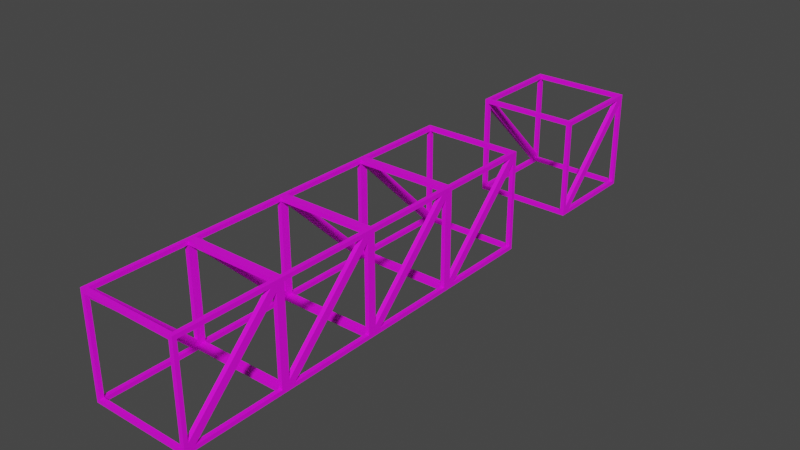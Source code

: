 # Source: Mesh_Truss_Parts.blend  (saved by Blender 4.0.36; exported with 4.5.12 LTS)
import bpy
from mathutils import Matrix  # noqa: F401  (used for matrix-valued properties, if any)

bpy.ops.wm.read_factory_settings(use_empty=True)
scene = bpy.context.scene
scene.name = 'Scene'

# ---- collections
col_collection = bpy.data.collections.new('Collection'); scene.collection.children.link(col_collection)

# ---- images (referenced by path relative to the original .blend; pixels are not part of the script)
import os
ASSET_DIR = os.environ.get("B2B_ASSET_DIR", "")  # directory of the original .blend (textures are referenced by path, not embedded)
HERE = os.path.dirname(os.path.abspath(__file__))  # packed textures are extracted next to this script under _unpacked/

def load_image(name, relpath, width, height, colorspace="sRGB"):
    """Load a texture the original file referenced (path relative to the .blend, or extracted next to this script)."""
    p = next((c for c in (os.path.join(HERE, relpath), os.path.join(ASSET_DIR, relpath)) if relpath and os.path.exists(c)), "")
    if p:
        img = bpy.data.images.load(p, check_existing=True)
        img.name = name
    else:  # same state as the original file: an image datablock whose file is absent (Cycles renders it pink)
        img = bpy.data.images.new(name, width, height)
        img.source = "FILE"
        img.filepath = "//" + (relpath or name)
    img.colorspace_settings.name = colorspace
    return img
img_mastermaterial1px_png = load_image('MasterMaterial1px.png', 'MasterMaterial1px.png', 1024, 1024, 'sRGB')

# ---- materials (node trees are filled in below, after node groups)
mat_mastermaterial = bpy.data.materials.new('MasterMaterial')
mat_mastermaterial.use_transparent_shadow = False

# ---- node groups
ng_auto_smooth = bpy.data.node_groups.new('Auto Smooth', 'GeometryNodeTree')
_s = ng_auto_smooth.interface.new_socket(name='Geometry', in_out='OUTPUT', socket_type='NodeSocketGeometry')
_s = ng_auto_smooth.interface.new_socket(name='Geometry', in_out='INPUT', socket_type='NodeSocketGeometry')
_s = ng_auto_smooth.interface.new_socket(name='Angle', in_out='INPUT', socket_type='NodeSocketFloat')
_s.subtype = 'ANGLE'
_s.min_value = 0.0
_s.max_value = 3.142
ng_auto_smooth.is_modifier = True
_N = ng_auto_smooth.nodes; _L = ng_auto_smooth.links
n0 = _N.new('NodeGroupOutput'); n0.name = 'Group Output'; n0.location = (480, -100)
n1 = _N.new('NodeGroupInput'); n1.name = 'Group Input'; n1.location = (-420, -300)
n2 = _N.new('NodeGroupInput'); n2.name = 'Group Input.001'; n2.location = (-60, -100)
n3 = _N.new('GeometryNodeSetShadeSmooth'); n3.name = 'Set Shade Smooth'; n3.location = (120, -100)
n3.domain = 'EDGE'
n4 = _N.new('GeometryNodeSetShadeSmooth'); n4.name = 'Set Shade Smooth.001'; n4.location = (300, -100)
n5 = _N.new('GeometryNodeInputMeshEdgeAngle'); n5.name = 'Edge Angle'; n5.location = (-420, -220)
n6 = _N.new('GeometryNodeInputEdgeSmooth'); n6.name = 'Is Edge Smooth'; n6.location = (-60, -160)
n7 = _N.new('GeometryNodeInputShadeSmooth'); n7.name = 'Is Face Smooth'; n7.location = (-240, -340)
n8 = _N.new('FunctionNodeBooleanMath'); n8.name = 'Boolean Math'; n8.location = (-60, -220)
n9 = _N.new('FunctionNodeCompare'); n9.name = 'Compare'; n9.location = (-240, -180)
n9.operation = 'LESS_EQUAL'
_L.new(n5.outputs[0], n9.inputs[0])
_L.new(n4.outputs[0], n0.inputs[0])
_L.new(n1.outputs[1], n9.inputs[1])
_L.new(n9.outputs[0], n8.inputs[0])
_L.new(n7.outputs[0], n8.inputs[1])
_L.new(n2.outputs[0], n3.inputs[0])
_L.new(n6.outputs[0], n3.inputs[1])
_L.new(n3.outputs[0], n4.inputs[0])
_L.new(n8.outputs[0], n3.inputs[2])
n0.is_active_output = True

# ---- material node trees
mat_mastermaterial.use_nodes = True; mat_mastermaterial.node_tree.nodes.clear()
_N = mat_mastermaterial.node_tree.nodes; _L = mat_mastermaterial.node_tree.links
n0 = _N.new('ShaderNodeBsdfPrincipled'); n0.name = 'Principled BSDF'; n0.location = (10, 300)
n0.distribution = 'GGX'
n0.subsurface_method = 'RANDOM_WALK_SKIN'
n0.inputs[3].default_value = 1.45
n0.inputs[27].default_value = (0.0, 0.0, 0.0, 1.0)
n0.inputs[28].default_value = 1.0
n1 = _N.new('ShaderNodeOutputMaterial'); n1.name = 'Material Output'; n1.location = (300, 300)
n2 = _N.new('ShaderNodeTexImage'); n2.name = 'Image Texture'; n2.location = (-280, 280)
n2.image = img_mastermaterial1px_png
_L.new(n0.outputs[0], n1.inputs[0])
_L.new(n2.outputs[0], n0.inputs[0])
n1.is_active_output = True

# ---- world
world_world = bpy.data.worlds.new('World'); scene.world = world_world
world_world.use_nodes = True; world_world.node_tree.nodes.clear()
_N = world_world.node_tree.nodes; _L = world_world.node_tree.links
n0 = _N.new('ShaderNodeOutputWorld'); n0.name = 'World Output'; n0.location = (300, 300)
n1 = _N.new('ShaderNodeBackground'); n1.name = 'Background'; n1.location = (10, 300)
n1.inputs[0].default_value = (0.05088, 0.05088, 0.05088, 1.0)
_L.new(n1.outputs[0], n0.inputs[0])
n0.is_active_output = True
world_world.color = (0.05088, 0.05088, 0.05088)
world_world.use_sun_shadow = False
world_world.sun_shadow_jitter_overblur = 0.0

# ---- meshes
me_cube_159 = bpy.data.meshes.new('Cube.159')
me_cube_159.from_pydata([(-0.25, 0.0, -0.25), (-0.25, 0.0, 0.25), (-0.25, 0.5, -0.25), (-0.25, 0.5, 0.25), (0.25, 0.5, -0.25), (0.25, 0.5, 0.25), (0.25, 0.0, 0.25), (0.25, 0.0, -0.25), (-0.25, 0.02, 0.2017), (-0.25, 0.4517, -0.23), (-0.25, 0.02, -0.23), (0.25, 0.48, 0.2017), (0.25, 0.04828, -0.23), (0.25, 0.48, -0.23), (-0.25, 0.04828, 0.23), (-0.25, 0.48, 0.23), (-0.25, 0.48, -0.2017), (0.25, 0.4517, 0.23), (0.25, 0.02, 0.23), (0.25, 0.02, -0.2017), (-0.23, 0.5, -0.23), (-0.23, 0.5, 0.23), (0.23, 0.5, 0.23), (0.23, 0.5, -0.23), (0.23, 0.0, -0.23), (0.23, 0.0, 0.23), (-0.23, 0.0, 0.23), (-0.23, 0.0, -0.23), (-0.23, 0.48, -0.25), (0.23, 0.48, -0.25), (0.23, 0.02, -0.25), (-0.23, 0.02, -0.25), (0.23, 0.48, 0.25), (-0.23, 0.48, 0.25), (-0.23, 0.02, 0.25), (0.23, 0.02, 0.25), (-0.2385, 0.01155, -0.2385), (-0.2385, 0.01155, 0.2385), (-0.2385, 0.4885, -0.2385), (-0.2385, 0.4885, 0.2385), (0.2385, 0.4885, -0.2385), (0.2385, 0.4885, 0.2385), (0.2385, 0.01155, 0.2385), (0.2385, 0.01155, -0.2385), (-0.23, 0.02, 0.2017), (-0.23, 0.4517, -0.23), (-0.23, 0.02, -0.23), (0.23, 0.48, 0.2017), (0.23, 0.04828, -0.23), (0.23, 0.48, -0.23), (-0.23, 0.04828, 0.23), (-0.23, 0.48, 0.23), (-0.23, 0.48, -0.2017), (0.23, 0.4517, 0.23), (0.23, 0.02, 0.23), (0.23, 0.02, -0.2017), (-0.23, 0.48, -0.23), (-0.23, 0.48, 0.23), (0.23, 0.48, 0.23), (0.23, 0.48, -0.23), (0.23, 0.02, -0.23), (0.23, 0.02, 0.23), (-0.23, 0.02, 0.23), (-0.23, 0.02, -0.23), (-0.23, 0.48, -0.23), (0.23, 0.48, -0.23), (0.23, 0.02, -0.23), (-0.23, 0.02, -0.23), (0.23, 0.48, 0.23), (-0.23, 0.48, 0.23), (-0.23, 0.02, 0.23), (0.23, 0.02, 0.23)], [], [(1, 2, 9, 8), (2, 0, 10, 9), (0, 1, 8, 10), (5, 7, 12, 11), (7, 4, 13, 12), (4, 5, 11, 13), (1, 3, 15, 14), (3, 2, 16, 15), (2, 1, 14, 16), (5, 6, 18, 17), (6, 7, 19, 18), (7, 5, 17, 19), (2, 3, 21, 20), (3, 5, 22, 21), (5, 4, 23, 22), (4, 2, 20, 23), (7, 6, 25, 24), (6, 1, 26, 25), (1, 0, 27, 26), (0, 7, 24, 27), (2, 4, 29, 28), (4, 7, 30, 29), (7, 0, 31, 30), (0, 2, 28, 31), (5, 3, 33, 32), (3, 1, 34, 33), (1, 6, 35, 34), (6, 5, 32, 35), (37, 44, 45, 38), (38, 45, 46, 36), (36, 46, 44, 37), (41, 47, 48, 43), (43, 48, 49, 40), (40, 49, 47, 41), (37, 50, 51, 39), (39, 51, 52, 38), (38, 52, 50, 37), (41, 53, 54, 42), (42, 54, 55, 43), (43, 55, 53, 41), (38, 56, 57, 39), (39, 57, 58, 41), (41, 58, 59, 40), (40, 59, 56, 38), (43, 60, 61, 42), (42, 61, 62, 37), (37, 62, 63, 36), (36, 63, 60, 43), (38, 64, 65, 40), (40, 65, 66, 43), (43, 66, 67, 36), (36, 67, 64, 38), (41, 68, 69, 39), (39, 69, 70, 37), (37, 70, 71, 42), (42, 71, 68, 41), (8, 9, 45, 44), (10, 8, 44, 46), (9, 10, 46, 45), (11, 12, 48, 47), (13, 11, 47, 49), (12, 13, 49, 48), (14, 15, 51, 50), (16, 14, 50, 52), (15, 16, 52, 51), (17, 18, 54, 53), (19, 17, 53, 55), (18, 19, 55, 54), (20, 21, 57, 56), (23, 20, 56, 59), (21, 22, 58, 57), (22, 23, 59, 58), (24, 25, 61, 60), (27, 24, 60, 63), (25, 26, 62, 61), (26, 27, 63, 62), (28, 29, 65, 64), (31, 28, 64, 67), (29, 30, 66, 65), (30, 31, 67, 66), (32, 33, 69, 68), (35, 32, 68, 71), (33, 34, 70, 69), (34, 35, 71, 70)])
me_cube_159.polygons.foreach_set('use_smooth', [True] * 84)
_uv = me_cube_159.uv_layers.new(name='UVMap')
_uv.uv.foreach_set('vector', [0.3622, 0.9489, 0.36, 0.9511, 0.3601, 0.9509, 0.362, 0.949, 0.36, 0.9511, 0.36, 0.9489, 0.3601, 0.949, 0.3601, 0.9509, 0.36, 0.9489, 0.3622, 0.9489, 0.362, 0.949, 0.3601, 0.949, 0.3622, 0.9533, 0.36, 0.9555, 0.3601, 0.9553, 0.362, 0.9534, 0.36, 0.9555, 0.36, 0.9533, 0.3601, 0.9534, 0.3601, 0.9553, 0.36, 0.9533, 0.3622, 0.9533, 0.362, 0.9534, 0.3601, 0.9534, 0.3622, 0.9489, 0.3622, 0.9511, 0.3621, 0.951, 0.3621, 0.9491, 0.3622, 0.9511, 0.36, 0.9511, 0.3602, 0.951, 0.3621, 0.951, 0.36, 0.9511, 0.3622, 0.9489, 0.3621, 0.9491, 0.3602, 0.951, 0.3622, 0.9533, 0.3622, 0.9555, 0.3621, 0.9554, 0.3621, 0.9535, 0.3622, 0.9555, 0.36, 0.9555, 0.3602, 0.9554, 0.3621, 0.9554, 0.36, 0.9555, 0.3622, 0.9533, 0.3621, 0.9535, 0.3602, 0.9554, 0.36, 0.9511, 0.3622, 0.9511, 0.3621, 0.9512, 0.3601, 0.9512, 0.3622, 0.9511, 0.3622, 0.9533, 0.3621, 0.9532, 0.3621, 0.9512, 0.3622, 0.9533, 0.36, 0.9533, 0.3601, 0.9532, 0.3621, 0.9532, 0.36, 0.9533, 0.36, 0.9511, 0.3601, 0.9512, 0.3601, 0.9532, 0.36, 0.9555, 0.3622, 0.9555, 0.3621, 0.9556, 0.3601, 0.9556, 0.3622, 0.9555, 0.3622, 0.9577, 0.3621, 0.9576, 0.3621, 0.9556, 0.3622, 0.9577, 0.36, 0.9577, 0.3601, 0.9576, 0.3621, 0.9576, 0.36, 0.9577, 0.36, 0.9555, 0.3601, 0.9556, 0.3601, 0.9576, 0.3578, 0.9533, 0.36, 0.9533, 0.3599, 0.9534, 0.3579, 0.9534, 0.36, 0.9533, 0.36, 0.9555, 0.3599, 0.9554, 0.3599, 0.9534, 0.36, 0.9555, 0.3578, 0.9555, 0.3579, 0.9554, 0.3599, 0.9554, 0.3578, 0.9555, 0.3578, 0.9533, 0.3579, 0.9534, 0.3579, 0.9554, 0.3622, 0.9533, 0.3644, 0.9533, 0.3643, 0.9534, 0.3623, 0.9534, 0.3644, 0.9533, 0.3644, 0.9555, 0.3643, 0.9554, 0.3643, 0.9534, 0.3644, 0.9555, 0.3622, 0.9555, 0.3623, 0.9554, 0.3643, 0.9554, 0.3622, 0.9555, 0.3622, 0.9533, 0.3623, 0.9534, 0.3623, 0.9554, 0.3622, 0.9489, 0.362, 0.949, 0.3601, 0.9509, 0.36, 0.9511, 0.36, 0.9511, 0.3601, 0.9509, 0.3601, 0.949, 0.36, 0.9489, 0.36, 0.9489, 0.3601, 0.949, 0.362, 0.949, 0.3622, 0.9489, 0.3622, 0.9533, 0.362, 0.9534, 0.3601, 0.9553, 0.36, 0.9555, 0.36, 0.9555, 0.3601, 0.9553, 0.3601, 0.9534, 0.36, 0.9533, 0.36, 0.9533, 0.3601, 0.9534, 0.362, 0.9534, 0.3622, 0.9533, 0.3622, 0.9489, 0.3621, 0.9491, 0.3621, 0.951, 0.3622, 0.9511, 0.3622, 0.9511, 0.3621, 0.951, 0.3602, 0.951, 0.36, 0.9511, 0.36, 0.9511, 0.3602, 0.951, 0.3621, 0.9491, 0.3622, 0.9489, 0.3622, 0.9533, 0.3621, 0.9535, 0.3621, 0.9554, 0.3622, 0.9555, 0.3622, 0.9555, 0.3621, 0.9554, 0.3602, 0.9554, 0.36, 0.9555, 0.36, 0.9555, 0.3602, 0.9554, 0.3621, 0.9535, 0.3622, 0.9533, 0.36, 0.9511, 0.3601, 0.9512, 0.3621, 0.9512, 0.3622, 0.9511, 0.3622, 0.9511, 0.3621, 0.9512, 0.3621, 0.9532, 0.3622, 0.9533, 0.3622, 0.9533, 0.3621, 0.9532, 0.3601, 0.9532, 0.36, 0.9533, 0.36, 0.9533, 0.3601, 0.9532, 0.3601, 0.9512, 0.36, 0.9511, 0.36, 0.9555, 0.3601, 0.9556, 0.3621, 0.9556, 0.3622, 0.9555, 0.3622, 0.9555, 0.3621, 0.9556, 0.3621, 0.9576, 0.3622, 0.9577, 0.3622, 0.9577, 0.3621, 0.9576, 0.3601, 0.9576, 0.36, 0.9577, 0.36, 0.9577, 0.3601, 0.9576, 0.3601, 0.9556, 0.36, 0.9555, 0.3578, 0.9533, 0.3579, 0.9534, 0.3599, 0.9534, 0.36, 0.9533, 0.36, 0.9533, 0.3599, 0.9534, 0.3599, 0.9554, 0.36, 0.9555, 0.36, 0.9555, 0.3599, 0.9554, 0.3579, 0.9554, 0.3578, 0.9555, 0.3578, 0.9555, 0.3579, 0.9554, 0.3579, 0.9534, 0.3578, 0.9533, 0.3622, 0.9533, 0.3623, 0.9534, 0.3643, 0.9534, 0.3644, 0.9533, 0.3644, 0.9533, 0.3643, 0.9534, 0.3643, 0.9554, 0.3644, 0.9555, 0.3644, 0.9555, 0.3643, 0.9554, 0.3623, 0.9554, 0.3622, 0.9555, 0.3622, 0.9555, 0.3623, 0.9554, 0.3623, 0.9534, 0.3622, 0.9533, 0.362, 0.949, 0.3601, 0.9509, 0.3601, 0.9509, 0.362, 0.949, 0.3601, 0.949, 0.362, 0.949, 0.362, 0.949, 0.3601, 0.949, 0.3601, 0.9509, 0.3601, 0.949, 0.3601, 0.949, 0.3601, 0.9509, 0.362, 0.9534, 0.3601, 0.9553, 0.3601, 0.9553, 0.362, 0.9534, 0.3601, 0.9534, 0.362, 0.9534, 0.362, 0.9534, 0.3601, 0.9534, 0.3601, 0.9553, 0.3601, 0.9534, 0.3601, 0.9534, 0.3601, 0.9553, 0.3621, 0.9491, 0.3621, 0.951, 0.3621, 0.951, 0.3621, 0.9491, 0.3602, 0.951, 0.3621, 0.9491, 0.3621, 0.9491, 0.3602, 0.951, 0.3621, 0.951, 0.3602, 0.951, 0.3602, 0.951, 0.3621, 0.951, 0.3621, 0.9535, 0.3621, 0.9554, 0.3621, 0.9554, 0.3621, 0.9535, 0.3602, 0.9554, 0.3621, 0.9535, 0.3621, 0.9535, 0.3602, 0.9554, 0.3621, 0.9554, 0.3602, 0.9554, 0.3602, 0.9554, 0.3621, 0.9554, 0.3601, 0.9512, 0.3621, 0.9512, 0.3621, 0.9512, 0.3601, 0.9512, 0.3601, 0.9532, 0.3601, 0.9512, 0.3601, 0.9512, 0.3601, 0.9532, 0.3621, 0.9512, 0.3621, 0.9532, 0.3621, 0.9532, 0.3621, 0.9512, 0.3621, 0.9532, 0.3601, 0.9532, 0.3601, 0.9532, 0.3621, 0.9532, 0.3601, 0.9556, 0.3621, 0.9556, 0.3621, 0.9556, 0.3601, 0.9556, 0.3601, 0.9576, 0.3601, 0.9556, 0.3601, 0.9556, 0.3601, 0.9576, 0.3621, 0.9556, 0.3621, 0.9576, 0.3621, 0.9576, 0.3621, 0.9556, 0.3621, 0.9576, 0.3601, 0.9576, 0.3601, 0.9576, 0.3621, 0.9576, 0.3579, 0.9534, 0.3599, 0.9534, 0.3599, 0.9534, 0.3579, 0.9534, 0.3579, 0.9554, 0.3579, 0.9534, 0.3579, 0.9534, 0.3579, 0.9554, 0.3599, 0.9534, 0.3599, 0.9554, 0.3599, 0.9554, 0.3599, 0.9534, 0.3599, 0.9554, 0.3579, 0.9554, 0.3579, 0.9554, 0.3599, 0.9554, 0.3623, 0.9534, 0.3643, 0.9534, 0.3643, 0.9534, 0.3623, 0.9534, 0.3623, 0.9554, 0.3623, 0.9534, 0.3623, 0.9534, 0.3623, 0.9554, 0.3643, 0.9534, 0.3643, 0.9554, 0.3643, 0.9554, 0.3643, 0.9534, 0.3643, 0.9554, 0.3623, 0.9554, 0.3623, 0.9554, 0.3643, 0.9554])
me_cube_159.materials.append(mat_mastermaterial)
me_cube_159.update()
me_cube_160 = bpy.data.meshes.new('Cube.160')
me_cube_160.from_pydata([(-0.25, 0.5, -0.25), (-0.25, 0.5, 0.25), (-0.25, 1.0, -0.25), (-0.25, 1.0, 0.25), (0.25, 1.0, -0.25), (0.25, 1.0, 0.25), (0.25, 0.5, 0.25), (0.25, 0.5, -0.25), (-0.25, 0.52, 0.2017), (-0.25, 0.9517, -0.23), (-0.25, 0.52, -0.23), (0.25, 0.98, 0.2017), (0.25, 0.5483, -0.23), (0.25, 0.98, -0.23), (-0.25, 0.5483, 0.23), (-0.25, 0.98, 0.23), (-0.25, 0.98, -0.2017), (0.25, 0.9517, 0.23), (0.25, 0.52, 0.23), (0.25, 0.52, -0.2017), (-0.23, 1.0, -0.23), (-0.23, 1.0, 0.23), (0.23, 1.0, 0.23), (0.23, 1.0, -0.23), (0.23, 0.5, -0.23), (0.23, 0.5, 0.23), (-0.23, 0.5, 0.23), (-0.23, 0.5, -0.23), (-0.23, 0.98, -0.25), (0.23, 0.98, -0.25), (0.23, 0.52, -0.25), (-0.23, 0.52, -0.25), (0.23, 0.98, 0.25), (-0.23, 0.98, 0.25), (-0.23, 0.52, 0.25), (0.23, 0.52, 0.25), (-0.2385, 0.5115, -0.2385), (-0.2385, 0.5115, 0.2385), (-0.2385, 0.9885, -0.2385), (-0.2385, 0.9885, 0.2385), (0.2385, 0.9885, -0.2385), (0.2385, 0.9885, 0.2385), (0.2385, 0.5115, 0.2385), (0.2385, 0.5115, -0.2385), (-0.23, 0.52, 0.2017), (-0.23, 0.9517, -0.23), (-0.23, 0.52, -0.23), (0.23, 0.98, 0.2017), (0.23, 0.5483, -0.23), (0.23, 0.98, -0.23), (-0.23, 0.5483, 0.23), (-0.23, 0.98, 0.23), (-0.23, 0.98, -0.2017), (0.23, 0.9517, 0.23), (0.23, 0.52, 0.23), (0.23, 0.52, -0.2017), (-0.23, 0.98, -0.23), (-0.23, 0.98, 0.23), (0.23, 0.98, 0.23), (0.23, 0.98, -0.23), (0.23, 0.52, -0.23), (0.23, 0.52, 0.23), (-0.23, 0.52, 0.23), (-0.23, 0.52, -0.23), (-0.23, 0.98, -0.23), (0.23, 0.98, -0.23), (0.23, 0.52, -0.23), (-0.23, 0.52, -0.23), (0.23, 0.98, 0.23), (-0.23, 0.98, 0.23), (-0.23, 0.52, 0.23), (0.23, 0.52, 0.23), (-0.25, 0.0, -0.25), (-0.25, 0.0, 0.25), (-0.25, 0.5, -0.25), (-0.25, 0.5, 0.25), (0.25, 0.5, -0.25), (0.25, 0.5, 0.25), (0.25, 0.0, 0.25), (0.25, 0.0, -0.25), (-0.25, 0.02, 0.2017), (-0.25, 0.4517, -0.23), (-0.25, 0.02, -0.23), (0.25, 0.48, 0.2017), (0.25, 0.04828, -0.23), (0.25, 0.48, -0.23), (-0.25, 0.04828, 0.23), (-0.25, 0.48, 0.23), (-0.25, 0.48, -0.2017), (0.25, 0.4517, 0.23), (0.25, 0.02, 0.23), (0.25, 0.02, -0.2017), (-0.23, 0.5, -0.23), (-0.23, 0.5, 0.23), (0.23, 0.5, 0.23), (0.23, 0.5, -0.23), (0.23, 0.0, -0.23), (0.23, 0.0, 0.23), (-0.23, 0.0, 0.23), (-0.23, 0.0, -0.23), (-0.23, 0.48, -0.25), (0.23, 0.48, -0.25), (0.23, 0.02, -0.25), (-0.23, 0.02, -0.25), (0.23, 0.48, 0.25), (-0.23, 0.48, 0.25), (-0.23, 0.02, 0.25), (0.23, 0.02, 0.25), (-0.2385, 0.01155, -0.2385), (-0.2385, 0.01155, 0.2385), (-0.2385, 0.4885, -0.2385), (-0.2385, 0.4885, 0.2385), (0.2385, 0.4885, -0.2385), (0.2385, 0.4885, 0.2385), (0.2385, 0.01155, 0.2385), (0.2385, 0.01155, -0.2385), (-0.23, 0.02, 0.2017), (-0.23, 0.4517, -0.23), (-0.23, 0.02, -0.23), (0.23, 0.48, 0.2017), (0.23, 0.04828, -0.23), (0.23, 0.48, -0.23), (-0.23, 0.04828, 0.23), (-0.23, 0.48, 0.23), (-0.23, 0.48, -0.2017), (0.23, 0.4517, 0.23), (0.23, 0.02, 0.23), (0.23, 0.02, -0.2017), (-0.23, 0.48, -0.23), (-0.23, 0.48, 0.23), (0.23, 0.48, 0.23), (0.23, 0.48, -0.23), (0.23, 0.02, -0.23), (0.23, 0.02, 0.23), (-0.23, 0.02, 0.23), (-0.23, 0.02, -0.23), (-0.23, 0.48, -0.23), (0.23, 0.48, -0.23), (0.23, 0.02, -0.23), (-0.23, 0.02, -0.23), (0.23, 0.48, 0.23), (-0.23, 0.48, 0.23), (-0.23, 0.02, 0.23), (0.23, 0.02, 0.23), (-0.25, 1.5, -0.25), (-0.25, 1.5, 0.25), (-0.25, 2.0, -0.25), (-0.25, 2.0, 0.25), (0.25, 2.0, -0.25), (0.25, 2.0, 0.25), (0.25, 1.5, 0.25), (0.25, 1.5, -0.25), (-0.25, 1.52, 0.2017), (-0.25, 1.952, -0.23), (-0.25, 1.52, -0.23), (0.25, 1.98, 0.2017), (0.25, 1.548, -0.23), (0.25, 1.98, -0.23), (-0.25, 1.548, 0.23), (-0.25, 1.98, 0.23), (-0.25, 1.98, -0.2017), (0.25, 1.952, 0.23), (0.25, 1.52, 0.23), (0.25, 1.52, -0.2017), (-0.23, 2.0, -0.23), (-0.23, 2.0, 0.23), (0.23, 2.0, 0.23), (0.23, 2.0, -0.23), (0.23, 1.5, -0.23), (0.23, 1.5, 0.23), (-0.23, 1.5, 0.23), (-0.23, 1.5, -0.23), (-0.23, 1.98, -0.25), (0.23, 1.98, -0.25), (0.23, 1.52, -0.25), (-0.23, 1.52, -0.25), (0.23, 1.98, 0.25), (-0.23, 1.98, 0.25), (-0.23, 1.52, 0.25), (0.23, 1.52, 0.25), (-0.2385, 1.512, -0.2385), (-0.2385, 1.512, 0.2385), (-0.2385, 1.988, -0.2385), (-0.2385, 1.988, 0.2385), (0.2385, 1.988, -0.2385), (0.2385, 1.988, 0.2385), (0.2385, 1.512, 0.2385), (0.2385, 1.512, -0.2385), (-0.23, 1.52, 0.2017), (-0.23, 1.952, -0.23), (-0.23, 1.52, -0.23), (0.23, 1.98, 0.2017), (0.23, 1.548, -0.23), (0.23, 1.98, -0.23), (-0.23, 1.548, 0.23), (-0.23, 1.98, 0.23), (-0.23, 1.98, -0.2017), (0.23, 1.952, 0.23), (0.23, 1.52, 0.23), (0.23, 1.52, -0.2017), (-0.23, 1.98, -0.23), (-0.23, 1.98, 0.23), (0.23, 1.98, 0.23), (0.23, 1.98, -0.23), (0.23, 1.52, -0.23), (0.23, 1.52, 0.23), (-0.23, 1.52, 0.23), (-0.23, 1.52, -0.23), (-0.23, 1.98, -0.23), (0.23, 1.98, -0.23), (0.23, 1.52, -0.23), (-0.23, 1.52, -0.23), (0.23, 1.98, 0.23), (-0.23, 1.98, 0.23), (-0.23, 1.52, 0.23), (0.23, 1.52, 0.23), (-0.25, 1.0, -0.25), (-0.25, 1.0, 0.25), (-0.25, 1.5, -0.25), (-0.25, 1.5, 0.25), (0.25, 1.5, -0.25), (0.25, 1.5, 0.25), (0.25, 1.0, 0.25), (0.25, 1.0, -0.25), (-0.25, 1.02, 0.2017), (-0.25, 1.452, -0.23), (-0.25, 1.02, -0.23), (0.25, 1.48, 0.2017), (0.25, 1.048, -0.23), (0.25, 1.48, -0.23), (-0.25, 1.048, 0.23), (-0.25, 1.48, 0.23), (-0.25, 1.48, -0.2017), (0.25, 1.452, 0.23), (0.25, 1.02, 0.23), (0.25, 1.02, -0.2017), (-0.23, 1.5, -0.23), (-0.23, 1.5, 0.23), (0.23, 1.5, 0.23), (0.23, 1.5, -0.23), (0.23, 1.0, -0.23), (0.23, 1.0, 0.23), (-0.23, 1.0, 0.23), (-0.23, 1.0, -0.23), (-0.23, 1.48, -0.25), (0.23, 1.48, -0.25), (0.23, 1.02, -0.25), (-0.23, 1.02, -0.25), (0.23, 1.48, 0.25), (-0.23, 1.48, 0.25), (-0.23, 1.02, 0.25), (0.23, 1.02, 0.25), (-0.2385, 1.012, -0.2385), (-0.2385, 1.012, 0.2385), (-0.2385, 1.488, -0.2385), (-0.2385, 1.488, 0.2385), (0.2385, 1.488, -0.2385), (0.2385, 1.488, 0.2385), (0.2385, 1.012, 0.2385), (0.2385, 1.012, -0.2385), (-0.23, 1.02, 0.2017), (-0.23, 1.452, -0.23), (-0.23, 1.02, -0.23), (0.23, 1.48, 0.2017), (0.23, 1.048, -0.23), (0.23, 1.48, -0.23), (-0.23, 1.048, 0.23), (-0.23, 1.48, 0.23), (-0.23, 1.48, -0.2017), (0.23, 1.452, 0.23), (0.23, 1.02, 0.23), (0.23, 1.02, -0.2017), (-0.23, 1.48, -0.23), (-0.23, 1.48, 0.23), (0.23, 1.48, 0.23), (0.23, 1.48, -0.23), (0.23, 1.02, -0.23), (0.23, 1.02, 0.23), (-0.23, 1.02, 0.23), (-0.23, 1.02, -0.23), (-0.23, 1.48, -0.23), (0.23, 1.48, -0.23), (0.23, 1.02, -0.23), (-0.23, 1.02, -0.23), (0.23, 1.48, 0.23), (-0.23, 1.48, 0.23), (-0.23, 1.02, 0.23), (0.23, 1.02, 0.23)], [], [(1, 2, 9, 8), (2, 0, 10, 9), (0, 1, 8, 10), (5, 7, 12, 11), (7, 4, 13, 12), (4, 5, 11, 13), (1, 3, 15, 14), (3, 2, 16, 15), (2, 1, 14, 16), (5, 6, 18, 17), (6, 7, 19, 18), (7, 5, 17, 19), (2, 3, 21, 20), (3, 5, 22, 21), (5, 4, 23, 22), (4, 2, 20, 23), (7, 6, 25, 24), (6, 1, 26, 25), (1, 0, 27, 26), (0, 7, 24, 27), (2, 4, 29, 28), (4, 7, 30, 29), (7, 0, 31, 30), (0, 2, 28, 31), (5, 3, 33, 32), (3, 1, 34, 33), (1, 6, 35, 34), (6, 5, 32, 35), (37, 44, 45, 38), (38, 45, 46, 36), (36, 46, 44, 37), (41, 47, 48, 43), (43, 48, 49, 40), (40, 49, 47, 41), (37, 50, 51, 39), (39, 51, 52, 38), (38, 52, 50, 37), (41, 53, 54, 42), (42, 54, 55, 43), (43, 55, 53, 41), (38, 56, 57, 39), (39, 57, 58, 41), (41, 58, 59, 40), (40, 59, 56, 38), (43, 60, 61, 42), (42, 61, 62, 37), (37, 62, 63, 36), (36, 63, 60, 43), (38, 64, 65, 40), (40, 65, 66, 43), (43, 66, 67, 36), (36, 67, 64, 38), (41, 68, 69, 39), (39, 69, 70, 37), (37, 70, 71, 42), (42, 71, 68, 41), (8, 9, 45, 44), (10, 8, 44, 46), (9, 10, 46, 45), (11, 12, 48, 47), (13, 11, 47, 49), (12, 13, 49, 48), (14, 15, 51, 50), (16, 14, 50, 52), (15, 16, 52, 51), (17, 18, 54, 53), (19, 17, 53, 55), (18, 19, 55, 54), (20, 21, 57, 56), (23, 20, 56, 59), (21, 22, 58, 57), (22, 23, 59, 58), (24, 25, 61, 60), (27, 24, 60, 63), (25, 26, 62, 61), (26, 27, 63, 62), (28, 29, 65, 64), (31, 28, 64, 67), (29, 30, 66, 65), (30, 31, 67, 66), (32, 33, 69, 68), (35, 32, 68, 71), (33, 34, 70, 69), (34, 35, 71, 70), (73, 74, 81, 80), (74, 72, 82, 81), (72, 73, 80, 82), (77, 79, 84, 83), (79, 76, 85, 84), (76, 77, 83, 85), (73, 75, 87, 86), (75, 74, 88, 87), (74, 73, 86, 88), (77, 78, 90, 89), (78, 79, 91, 90), (79, 77, 89, 91), (74, 75, 93, 92), (75, 77, 94, 93), (77, 76, 95, 94), (76, 74, 92, 95), (79, 78, 97, 96), (78, 73, 98, 97), (73, 72, 99, 98), (72, 79, 96, 99), (74, 76, 101, 100), (76, 79, 102, 101), (79, 72, 103, 102), (72, 74, 100, 103), (77, 75, 105, 104), (75, 73, 106, 105), (73, 78, 107, 106), (78, 77, 104, 107), (109, 116, 117, 110), (110, 117, 118, 108), (108, 118, 116, 109), (113, 119, 120, 115), (115, 120, 121, 112), (112, 121, 119, 113), (109, 122, 123, 111), (111, 123, 124, 110), (110, 124, 122, 109), (113, 125, 126, 114), (114, 126, 127, 115), (115, 127, 125, 113), (110, 128, 129, 111), (111, 129, 130, 113), (113, 130, 131, 112), (112, 131, 128, 110), (115, 132, 133, 114), (114, 133, 134, 109), (109, 134, 135, 108), (108, 135, 132, 115), (110, 136, 137, 112), (112, 137, 138, 115), (115, 138, 139, 108), (108, 139, 136, 110), (113, 140, 141, 111), (111, 141, 142, 109), (109, 142, 143, 114), (114, 143, 140, 113), (80, 81, 117, 116), (82, 80, 116, 118), (81, 82, 118, 117), (83, 84, 120, 119), (85, 83, 119, 121), (84, 85, 121, 120), (86, 87, 123, 122), (88, 86, 122, 124), (87, 88, 124, 123), (89, 90, 126, 125), (91, 89, 125, 127), (90, 91, 127, 126), (92, 93, 129, 128), (95, 92, 128, 131), (93, 94, 130, 129), (94, 95, 131, 130), (96, 97, 133, 132), (99, 96, 132, 135), (97, 98, 134, 133), (98, 99, 135, 134), (100, 101, 137, 136), (103, 100, 136, 139), (101, 102, 138, 137), (102, 103, 139, 138), (104, 105, 141, 140), (107, 104, 140, 143), (105, 106, 142, 141), (106, 107, 143, 142), (145, 146, 153, 152), (146, 144, 154, 153), (144, 145, 152, 154), (149, 151, 156, 155), (151, 148, 157, 156), (148, 149, 155, 157), (145, 147, 159, 158), (147, 146, 160, 159), (146, 145, 158, 160), (149, 150, 162, 161), (150, 151, 163, 162), (151, 149, 161, 163), (146, 147, 165, 164), (147, 149, 166, 165), (149, 148, 167, 166), (148, 146, 164, 167), (151, 150, 169, 168), (150, 145, 170, 169), (145, 144, 171, 170), (144, 151, 168, 171), (146, 148, 173, 172), (148, 151, 174, 173), (151, 144, 175, 174), (144, 146, 172, 175), (149, 147, 177, 176), (147, 145, 178, 177), (145, 150, 179, 178), (150, 149, 176, 179), (181, 188, 189, 182), (182, 189, 190, 180), (180, 190, 188, 181), (185, 191, 192, 187), (187, 192, 193, 184), (184, 193, 191, 185), (181, 194, 195, 183), (183, 195, 196, 182), (182, 196, 194, 181), (185, 197, 198, 186), (186, 198, 199, 187), (187, 199, 197, 185), (182, 200, 201, 183), (183, 201, 202, 185), (185, 202, 203, 184), (184, 203, 200, 182), (187, 204, 205, 186), (186, 205, 206, 181), (181, 206, 207, 180), (180, 207, 204, 187), (182, 208, 209, 184), (184, 209, 210, 187), (187, 210, 211, 180), (180, 211, 208, 182), (185, 212, 213, 183), (183, 213, 214, 181), (181, 214, 215, 186), (186, 215, 212, 185), (152, 153, 189, 188), (154, 152, 188, 190), (153, 154, 190, 189), (155, 156, 192, 191), (157, 155, 191, 193), (156, 157, 193, 192), (158, 159, 195, 194), (160, 158, 194, 196), (159, 160, 196, 195), (161, 162, 198, 197), (163, 161, 197, 199), (162, 163, 199, 198), (164, 165, 201, 200), (167, 164, 200, 203), (165, 166, 202, 201), (166, 167, 203, 202), (168, 169, 205, 204), (171, 168, 204, 207), (169, 170, 206, 205), (170, 171, 207, 206), (172, 173, 209, 208), (175, 172, 208, 211), (173, 174, 210, 209), (174, 175, 211, 210), (176, 177, 213, 212), (179, 176, 212, 215), (177, 178, 214, 213), (178, 179, 215, 214), (217, 218, 225, 224), (218, 216, 226, 225), (216, 217, 224, 226), (221, 223, 228, 227), (223, 220, 229, 228), (220, 221, 227, 229), (217, 219, 231, 230), (219, 218, 232, 231), (218, 217, 230, 232), (221, 222, 234, 233), (222, 223, 235, 234), (223, 221, 233, 235), (218, 219, 237, 236), (219, 221, 238, 237), (221, 220, 239, 238), (220, 218, 236, 239), (223, 222, 241, 240), (222, 217, 242, 241), (217, 216, 243, 242), (216, 223, 240, 243), (218, 220, 245, 244), (220, 223, 246, 245), (223, 216, 247, 246), (216, 218, 244, 247), (221, 219, 249, 248), (219, 217, 250, 249), (217, 222, 251, 250), (222, 221, 248, 251), (253, 260, 261, 254), (254, 261, 262, 252), (252, 262, 260, 253), (257, 263, 264, 259), (259, 264, 265, 256), (256, 265, 263, 257), (253, 266, 267, 255), (255, 267, 268, 254), (254, 268, 266, 253), (257, 269, 270, 258), (258, 270, 271, 259), (259, 271, 269, 257), (254, 272, 273, 255), (255, 273, 274, 257), (257, 274, 275, 256), (256, 275, 272, 254), (259, 276, 277, 258), (258, 277, 278, 253), (253, 278, 279, 252), (252, 279, 276, 259), (254, 280, 281, 256), (256, 281, 282, 259), (259, 282, 283, 252), (252, 283, 280, 254), (257, 284, 285, 255), (255, 285, 286, 253), (253, 286, 287, 258), (258, 287, 284, 257), (224, 225, 261, 260), (226, 224, 260, 262), (225, 226, 262, 261), (227, 228, 264, 263), (229, 227, 263, 265), (228, 229, 265, 264), (230, 231, 267, 266), (232, 230, 266, 268), (231, 232, 268, 267), (233, 234, 270, 269), (235, 233, 269, 271), (234, 235, 271, 270), (236, 237, 273, 272), (239, 236, 272, 275), (237, 238, 274, 273), (238, 239, 275, 274), (240, 241, 277, 276), (243, 240, 276, 279), (241, 242, 278, 277), (242, 243, 279, 278), (244, 245, 281, 280), (247, 244, 280, 283), (245, 246, 282, 281), (246, 247, 283, 282), (248, 249, 285, 284), (251, 248, 284, 287), (249, 250, 286, 285), (250, 251, 287, 286)])
me_cube_160.polygons.foreach_set('use_smooth', [True] * 336)
_uv = me_cube_160.uv_layers.new(name='UVMap')
_uv.uv.foreach_set('vector', [0.3622, 0.9489, 0.36, 0.9511, 0.3601, 0.9509, 0.362, 0.949, 0.36, 0.9511, 0.36, 0.9489, 0.3601, 0.949, 0.3601, 0.9509, 0.36, 0.9489, 0.3622, 0.9489, 0.362, 0.949, 0.3601, 0.949, 0.3622, 0.9533, 0.36, 0.9555, 0.3601, 0.9553, 0.362, 0.9534, 0.36, 0.9555, 0.36, 0.9533, 0.3601, 0.9534, 0.3601, 0.9553, 0.36, 0.9533, 0.3622, 0.9533, 0.362, 0.9534, 0.3601, 0.9534, 0.3622, 0.9489, 0.3622, 0.9511, 0.3621, 0.951, 0.3621, 0.9491, 0.3622, 0.9511, 0.36, 0.9511, 0.3602, 0.951, 0.3621, 0.951, 0.36, 0.9511, 0.3622, 0.9489, 0.3621, 0.9491, 0.3602, 0.951, 0.3622, 0.9533, 0.3622, 0.9555, 0.3621, 0.9554, 0.3621, 0.9535, 0.3622, 0.9555, 0.36, 0.9555, 0.3602, 0.9554, 0.3621, 0.9554, 0.36, 0.9555, 0.3622, 0.9533, 0.3621, 0.9535, 0.3602, 0.9554, 0.36, 0.9511, 0.3622, 0.9511, 0.3621, 0.9512, 0.3601, 0.9512, 0.3622, 0.9511, 0.3622, 0.9533, 0.3621, 0.9532, 0.3621, 0.9512, 0.3622, 0.9533, 0.36, 0.9533, 0.3601, 0.9532, 0.3621, 0.9532, 0.36, 0.9533, 0.36, 0.9511, 0.3601, 0.9512, 0.3601, 0.9532, 0.36, 0.9555, 0.3622, 0.9555, 0.3621, 0.9556, 0.3601, 0.9556, 0.3622, 0.9555, 0.3622, 0.9577, 0.3621, 0.9576, 0.3621, 0.9556, 0.3622, 0.9577, 0.36, 0.9577, 0.3601, 0.9576, 0.3621, 0.9576, 0.36, 0.9577, 0.36, 0.9555, 0.3601, 0.9556, 0.3601, 0.9576, 0.3578, 0.9533, 0.36, 0.9533, 0.3599, 0.9534, 0.3579, 0.9534, 0.36, 0.9533, 0.36, 0.9555, 0.3599, 0.9554, 0.3599, 0.9534, 0.36, 0.9555, 0.3578, 0.9555, 0.3579, 0.9554, 0.3599, 0.9554, 0.3578, 0.9555, 0.3578, 0.9533, 0.3579, 0.9534, 0.3579, 0.9554, 0.3622, 0.9533, 0.3644, 0.9533, 0.3643, 0.9534, 0.3623, 0.9534, 0.3644, 0.9533, 0.3644, 0.9555, 0.3643, 0.9554, 0.3643, 0.9534, 0.3644, 0.9555, 0.3622, 0.9555, 0.3623, 0.9554, 0.3643, 0.9554, 0.3622, 0.9555, 0.3622, 0.9533, 0.3623, 0.9534, 0.3623, 0.9554, 0.3622, 0.9489, 0.362, 0.949, 0.3601, 0.9509, 0.36, 0.9511, 0.36, 0.9511, 0.3601, 0.9509, 0.3601, 0.949, 0.36, 0.9489, 0.36, 0.9489, 0.3601, 0.949, 0.362, 0.949, 0.3622, 0.9489, 0.3622, 0.9533, 0.362, 0.9534, 0.3601, 0.9553, 0.36, 0.9555, 0.36, 0.9555, 0.3601, 0.9553, 0.3601, 0.9534, 0.36, 0.9533, 0.36, 0.9533, 0.3601, 0.9534, 0.362, 0.9534, 0.3622, 0.9533, 0.3622, 0.9489, 0.3621, 0.9491, 0.3621, 0.951, 0.3622, 0.9511, 0.3622, 0.9511, 0.3621, 0.951, 0.3602, 0.951, 0.36, 0.9511, 0.36, 0.9511, 0.3602, 0.951, 0.3621, 0.9491, 0.3622, 0.9489, 0.3622, 0.9533, 0.3621, 0.9535, 0.3621, 0.9554, 0.3622, 0.9555, 0.3622, 0.9555, 0.3621, 0.9554, 0.3602, 0.9554, 0.36, 0.9555, 0.36, 0.9555, 0.3602, 0.9554, 0.3621, 0.9535, 0.3622, 0.9533, 0.36, 0.9511, 0.3601, 0.9512, 0.3621, 0.9512, 0.3622, 0.9511, 0.3622, 0.9511, 0.3621, 0.9512, 0.3621, 0.9532, 0.3622, 0.9533, 0.3622, 0.9533, 0.3621, 0.9532, 0.3601, 0.9532, 0.36, 0.9533, 0.36, 0.9533, 0.3601, 0.9532, 0.3601, 0.9512, 0.36, 0.9511, 0.36, 0.9555, 0.3601, 0.9556, 0.3621, 0.9556, 0.3622, 0.9555, 0.3622, 0.9555, 0.3621, 0.9556, 0.3621, 0.9576, 0.3622, 0.9577, 0.3622, 0.9577, 0.3621, 0.9576, 0.3601, 0.9576, 0.36, 0.9577, 0.36, 0.9577, 0.3601, 0.9576, 0.3601, 0.9556, 0.36, 0.9555, 0.3578, 0.9533, 0.3579, 0.9534, 0.3599, 0.9534, 0.36, 0.9533, 0.36, 0.9533, 0.3599, 0.9534, 0.3599, 0.9554, 0.36, 0.9555, 0.36, 0.9555, 0.3599, 0.9554, 0.3579, 0.9554, 0.3578, 0.9555, 0.3578, 0.9555, 0.3579, 0.9554, 0.3579, 0.9534, 0.3578, 0.9533, 0.3622, 0.9533, 0.3623, 0.9534, 0.3643, 0.9534, 0.3644, 0.9533, 0.3644, 0.9533, 0.3643, 0.9534, 0.3643, 0.9554, 0.3644, 0.9555, 0.3644, 0.9555, 0.3643, 0.9554, 0.3623, 0.9554, 0.3622, 0.9555, 0.3622, 0.9555, 0.3623, 0.9554, 0.3623, 0.9534, 0.3622, 0.9533, 0.362, 0.949, 0.3601, 0.9509, 0.3601, 0.9509, 0.362, 0.949, 0.3601, 0.949, 0.362, 0.949, 0.362, 0.949, 0.3601, 0.949, 0.3601, 0.9509, 0.3601, 0.949, 0.3601, 0.949, 0.3601, 0.9509, 0.362, 0.9534, 0.3601, 0.9553, 0.3601, 0.9553, 0.362, 0.9534, 0.3601, 0.9534, 0.362, 0.9534, 0.362, 0.9534, 0.3601, 0.9534, 0.3601, 0.9553, 0.3601, 0.9534, 0.3601, 0.9534, 0.3601, 0.9553, 0.3621, 0.9491, 0.3621, 0.951, 0.3621, 0.951, 0.3621, 0.9491, 0.3602, 0.951, 0.3621, 0.9491, 0.3621, 0.9491, 0.3602, 0.951, 0.3621, 0.951, 0.3602, 0.951, 0.3602, 0.951, 0.3621, 0.951, 0.3621, 0.9535, 0.3621, 0.9554, 0.3621, 0.9554, 0.3621, 0.9535, 0.3602, 0.9554, 0.3621, 0.9535, 0.3621, 0.9535, 0.3602, 0.9554, 0.3621, 0.9554, 0.3602, 0.9554, 0.3602, 0.9554, 0.3621, 0.9554, 0.3601, 0.9512, 0.3621, 0.9512, 0.3621, 0.9512, 0.3601, 0.9512, 0.3601, 0.9532, 0.3601, 0.9512, 0.3601, 0.9512, 0.3601, 0.9532, 0.3621, 0.9512, 0.3621, 0.9532, 0.3621, 0.9532, 0.3621, 0.9512, 0.3621, 0.9532, 0.3601, 0.9532, 0.3601, 0.9532, 0.3621, 0.9532, 0.3601, 0.9556, 0.3621, 0.9556, 0.3621, 0.9556, 0.3601, 0.9556, 0.3601, 0.9576, 0.3601, 0.9556, 0.3601, 0.9556, 0.3601, 0.9576, 0.3621, 0.9556, 0.3621, 0.9576, 0.3621, 0.9576, 0.3621, 0.9556, 0.3621, 0.9576, 0.3601, 0.9576, 0.3601, 0.9576, 0.3621, 0.9576, 0.3579, 0.9534, 0.3599, 0.9534, 0.3599, 0.9534, 0.3579, 0.9534, 0.3579, 0.9554, 0.3579, 0.9534, 0.3579, 0.9534, 0.3579, 0.9554, 0.3599, 0.9534, 0.3599, 0.9554, 0.3599, 0.9554, 0.3599, 0.9534, 0.3599, 0.9554, 0.3579, 0.9554, 0.3579, 0.9554, 0.3599, 0.9554, 0.3623, 0.9534, 0.3643, 0.9534, 0.3643, 0.9534, 0.3623, 0.9534, 0.3623, 0.9554, 0.3623, 0.9534, 0.3623, 0.9534, 0.3623, 0.9554, 0.3643, 0.9534, 0.3643, 0.9554, 0.3643, 0.9554, 0.3643, 0.9534, 0.3643, 0.9554, 0.3623, 0.9554, 0.3623, 0.9554, 0.3643, 0.9554, 0.3622, 0.9489, 0.36, 0.9511, 0.3601, 0.9509, 0.362, 0.949, 0.36, 0.9511, 0.36, 0.9489, 0.3601, 0.949, 0.3601, 0.9509, 0.36, 0.9489, 0.3622, 0.9489, 0.362, 0.949, 0.3601, 0.949, 0.3622, 0.9533, 0.36, 0.9555, 0.3601, 0.9553, 0.362, 0.9534, 0.36, 0.9555, 0.36, 0.9533, 0.3601, 0.9534, 0.3601, 0.9553, 0.36, 0.9533, 0.3622, 0.9533, 0.362, 0.9534, 0.3601, 0.9534, 0.3622, 0.9489, 0.3622, 0.9511, 0.3621, 0.951, 0.3621, 0.9491, 0.3622, 0.9511, 0.36, 0.9511, 0.3602, 0.951, 0.3621, 0.951, 0.36, 0.9511, 0.3622, 0.9489, 0.3621, 0.9491, 0.3602, 0.951, 0.3622, 0.9533, 0.3622, 0.9555, 0.3621, 0.9554, 0.3621, 0.9535, 0.3622, 0.9555, 0.36, 0.9555, 0.3602, 0.9554, 0.3621, 0.9554, 0.36, 0.9555, 0.3622, 0.9533, 0.3621, 0.9535, 0.3602, 0.9554, 0.36, 0.9511, 0.3622, 0.9511, 0.3621, 0.9512, 0.3601, 0.9512, 0.3622, 0.9511, 0.3622, 0.9533, 0.3621, 0.9532, 0.3621, 0.9512, 0.3622, 0.9533, 0.36, 0.9533, 0.3601, 0.9532, 0.3621, 0.9532, 0.36, 0.9533, 0.36, 0.9511, 0.3601, 0.9512, 0.3601, 0.9532, 0.36, 0.9555, 0.3622, 0.9555, 0.3621, 0.9556, 0.3601, 0.9556, 0.3622, 0.9555, 0.3622, 0.9577, 0.3621, 0.9576, 0.3621, 0.9556, 0.3622, 0.9577, 0.36, 0.9577, 0.3601, 0.9576, 0.3621, 0.9576, 0.36, 0.9577, 0.36, 0.9555, 0.3601, 0.9556, 0.3601, 0.9576, 0.3578, 0.9533, 0.36, 0.9533, 0.3599, 0.9534, 0.3579, 0.9534, 0.36, 0.9533, 0.36, 0.9555, 0.3599, 0.9554, 0.3599, 0.9534, 0.36, 0.9555, 0.3578, 0.9555, 0.3579, 0.9554, 0.3599, 0.9554, 0.3578, 0.9555, 0.3578, 0.9533, 0.3579, 0.9534, 0.3579, 0.9554, 0.3622, 0.9533, 0.3644, 0.9533, 0.3643, 0.9534, 0.3623, 0.9534, 0.3644, 0.9533, 0.3644, 0.9555, 0.3643, 0.9554, 0.3643, 0.9534, 0.3644, 0.9555, 0.3622, 0.9555, 0.3623, 0.9554, 0.3643, 0.9554, 0.3622, 0.9555, 0.3622, 0.9533, 0.3623, 0.9534, 0.3623, 0.9554, 0.3622, 0.9489, 0.362, 0.949, 0.3601, 0.9509, 0.36, 0.9511, 0.36, 0.9511, 0.3601, 0.9509, 0.3601, 0.949, 0.36, 0.9489, 0.36, 0.9489, 0.3601, 0.949, 0.362, 0.949, 0.3622, 0.9489, 0.3622, 0.9533, 0.362, 0.9534, 0.3601, 0.9553, 0.36, 0.9555, 0.36, 0.9555, 0.3601, 0.9553, 0.3601, 0.9534, 0.36, 0.9533, 0.36, 0.9533, 0.3601, 0.9534, 0.362, 0.9534, 0.3622, 0.9533, 0.3622, 0.9489, 0.3621, 0.9491, 0.3621, 0.951, 0.3622, 0.9511, 0.3622, 0.9511, 0.3621, 0.951, 0.3602, 0.951, 0.36, 0.9511, 0.36, 0.9511, 0.3602, 0.951, 0.3621, 0.9491, 0.3622, 0.9489, 0.3622, 0.9533, 0.3621, 0.9535, 0.3621, 0.9554, 0.3622, 0.9555, 0.3622, 0.9555, 0.3621, 0.9554, 0.3602, 0.9554, 0.36, 0.9555, 0.36, 0.9555, 0.3602, 0.9554, 0.3621, 0.9535, 0.3622, 0.9533, 0.36, 0.9511, 0.3601, 0.9512, 0.3621, 0.9512, 0.3622, 0.9511, 0.3622, 0.9511, 0.3621, 0.9512, 0.3621, 0.9532, 0.3622, 0.9533, 0.3622, 0.9533, 0.3621, 0.9532, 0.3601, 0.9532, 0.36, 0.9533, 0.36, 0.9533, 0.3601, 0.9532, 0.3601, 0.9512, 0.36, 0.9511, 0.36, 0.9555, 0.3601, 0.9556, 0.3621, 0.9556, 0.3622, 0.9555, 0.3622, 0.9555, 0.3621, 0.9556, 0.3621, 0.9576, 0.3622, 0.9577, 0.3622, 0.9577, 0.3621, 0.9576, 0.3601, 0.9576, 0.36, 0.9577, 0.36, 0.9577, 0.3601, 0.9576, 0.3601, 0.9556, 0.36, 0.9555, 0.3578, 0.9533, 0.3579, 0.9534, 0.3599, 0.9534, 0.36, 0.9533, 0.36, 0.9533, 0.3599, 0.9534, 0.3599, 0.9554, 0.36, 0.9555, 0.36, 0.9555, 0.3599, 0.9554, 0.3579, 0.9554, 0.3578, 0.9555, 0.3578, 0.9555, 0.3579, 0.9554, 0.3579, 0.9534, 0.3578, 0.9533, 0.3622, 0.9533, 0.3623, 0.9534, 0.3643, 0.9534, 0.3644, 0.9533, 0.3644, 0.9533, 0.3643, 0.9534, 0.3643, 0.9554, 0.3644, 0.9555, 0.3644, 0.9555, 0.3643, 0.9554, 0.3623, 0.9554, 0.3622, 0.9555, 0.3622, 0.9555, 0.3623, 0.9554, 0.3623, 0.9534, 0.3622, 0.9533, 0.362, 0.949, 0.3601, 0.9509, 0.3601, 0.9509, 0.362, 0.949, 0.3601, 0.949, 0.362, 0.949, 0.362, 0.949, 0.3601, 0.949, 0.3601, 0.9509, 0.3601, 0.949, 0.3601, 0.949, 0.3601, 0.9509, 0.362, 0.9534, 0.3601, 0.9553, 0.3601, 0.9553, 0.362, 0.9534, 0.3601, 0.9534, 0.362, 0.9534, 0.362, 0.9534, 0.3601, 0.9534, 0.3601, 0.9553, 0.3601, 0.9534, 0.3601, 0.9534, 0.3601, 0.9553, 0.3621, 0.9491, 0.3621, 0.951, 0.3621, 0.951, 0.3621, 0.9491, 0.3602, 0.951, 0.3621, 0.9491, 0.3621, 0.9491, 0.3602, 0.951, 0.3621, 0.951, 0.3602, 0.951, 0.3602, 0.951, 0.3621, 0.951, 0.3621, 0.9535, 0.3621, 0.9554, 0.3621, 0.9554, 0.3621, 0.9535, 0.3602, 0.9554, 0.3621, 0.9535, 0.3621, 0.9535, 0.3602, 0.9554, 0.3621, 0.9554, 0.3602, 0.9554, 0.3602, 0.9554, 0.3621, 0.9554, 0.3601, 0.9512, 0.3621, 0.9512, 0.3621, 0.9512, 0.3601, 0.9512, 0.3601, 0.9532, 0.3601, 0.9512, 0.3601, 0.9512, 0.3601, 0.9532, 0.3621, 0.9512, 0.3621, 0.9532, 0.3621, 0.9532, 0.3621, 0.9512, 0.3621, 0.9532, 0.3601, 0.9532, 0.3601, 0.9532, 0.3621, 0.9532, 0.3601, 0.9556, 0.3621, 0.9556, 0.3621, 0.9556, 0.3601, 0.9556, 0.3601, 0.9576, 0.3601, 0.9556, 0.3601, 0.9556, 0.3601, 0.9576, 0.3621, 0.9556, 0.3621, 0.9576, 0.3621, 0.9576, 0.3621, 0.9556, 0.3621, 0.9576, 0.3601, 0.9576, 0.3601, 0.9576, 0.3621, 0.9576, 0.3579, 0.9534, 0.3599, 0.9534, 0.3599, 0.9534, 0.3579, 0.9534, 0.3579, 0.9554, 0.3579, 0.9534, 0.3579, 0.9534, 0.3579, 0.9554, 0.3599, 0.9534, 0.3599, 0.9554, 0.3599, 0.9554, 0.3599, 0.9534, 0.3599, 0.9554, 0.3579, 0.9554, 0.3579, 0.9554, 0.3599, 0.9554, 0.3623, 0.9534, 0.3643, 0.9534, 0.3643, 0.9534, 0.3623, 0.9534, 0.3623, 0.9554, 0.3623, 0.9534, 0.3623, 0.9534, 0.3623, 0.9554, 0.3643, 0.9534, 0.3643, 0.9554, 0.3643, 0.9554, 0.3643, 0.9534, 0.3643, 0.9554, 0.3623, 0.9554, 0.3623, 0.9554, 0.3643, 0.9554, 0.3622, 0.9489, 0.36, 0.9511, 0.3601, 0.9509, 0.362, 0.949, 0.36, 0.9511, 0.36, 0.9489, 0.3601, 0.949, 0.3601, 0.9509, 0.36, 0.9489, 0.3622, 0.9489, 0.362, 0.949, 0.3601, 0.949, 0.3622, 0.9533, 0.36, 0.9555, 0.3601, 0.9553, 0.362, 0.9534, 0.36, 0.9555, 0.36, 0.9533, 0.3601, 0.9534, 0.3601, 0.9553, 0.36, 0.9533, 0.3622, 0.9533, 0.362, 0.9534, 0.3601, 0.9534, 0.3622, 0.9489, 0.3622, 0.9511, 0.3621, 0.951, 0.3621, 0.9491, 0.3622, 0.9511, 0.36, 0.9511, 0.3602, 0.951, 0.3621, 0.951, 0.36, 0.9511, 0.3622, 0.9489, 0.3621, 0.9491, 0.3602, 0.951, 0.3622, 0.9533, 0.3622, 0.9555, 0.3621, 0.9554, 0.3621, 0.9535, 0.3622, 0.9555, 0.36, 0.9555, 0.3602, 0.9554, 0.3621, 0.9554, 0.36, 0.9555, 0.3622, 0.9533, 0.3621, 0.9535, 0.3602, 0.9554, 0.36, 0.9511, 0.3622, 0.9511, 0.3621, 0.9512, 0.3601, 0.9512, 0.3622, 0.9511, 0.3622, 0.9533, 0.3621, 0.9532, 0.3621, 0.9512, 0.3622, 0.9533, 0.36, 0.9533, 0.3601, 0.9532, 0.3621, 0.9532, 0.36, 0.9533, 0.36, 0.9511, 0.3601, 0.9512, 0.3601, 0.9532, 0.36, 0.9555, 0.3622, 0.9555, 0.3621, 0.9556, 0.3601, 0.9556, 0.3622, 0.9555, 0.3622, 0.9577, 0.3621, 0.9576, 0.3621, 0.9556, 0.3622, 0.9577, 0.36, 0.9577, 0.3601, 0.9576, 0.3621, 0.9576, 0.36, 0.9577, 0.36, 0.9555, 0.3601, 0.9556, 0.3601, 0.9576, 0.3578, 0.9533, 0.36, 0.9533, 0.3599, 0.9534, 0.3579, 0.9534, 0.36, 0.9533, 0.36, 0.9555, 0.3599, 0.9554, 0.3599, 0.9534, 0.36, 0.9555, 0.3578, 0.9555, 0.3579, 0.9554, 0.3599, 0.9554, 0.3578, 0.9555, 0.3578, 0.9533, 0.3579, 0.9534, 0.3579, 0.9554, 0.3622, 0.9533, 0.3644, 0.9533, 0.3643, 0.9534, 0.3623, 0.9534, 0.3644, 0.9533, 0.3644, 0.9555, 0.3643, 0.9554, 0.3643, 0.9534, 0.3644, 0.9555, 0.3622, 0.9555, 0.3623, 0.9554, 0.3643, 0.9554, 0.3622, 0.9555, 0.3622, 0.9533, 0.3623, 0.9534, 0.3623, 0.9554, 0.3622, 0.9489, 0.362, 0.949, 0.3601, 0.9509, 0.36, 0.9511, 0.36, 0.9511, 0.3601, 0.9509, 0.3601, 0.949, 0.36, 0.9489, 0.36, 0.9489, 0.3601, 0.949, 0.362, 0.949, 0.3622, 0.9489, 0.3622, 0.9533, 0.362, 0.9534, 0.3601, 0.9553, 0.36, 0.9555, 0.36, 0.9555, 0.3601, 0.9553, 0.3601, 0.9534, 0.36, 0.9533, 0.36, 0.9533, 0.3601, 0.9534, 0.362, 0.9534, 0.3622, 0.9533, 0.3622, 0.9489, 0.3621, 0.9491, 0.3621, 0.951, 0.3622, 0.9511, 0.3622, 0.9511, 0.3621, 0.951, 0.3602, 0.951, 0.36, 0.9511, 0.36, 0.9511, 0.3602, 0.951, 0.3621, 0.9491, 0.3622, 0.9489, 0.3622, 0.9533, 0.3621, 0.9535, 0.3621, 0.9554, 0.3622, 0.9555, 0.3622, 0.9555, 0.3621, 0.9554, 0.3602, 0.9554, 0.36, 0.9555, 0.36, 0.9555, 0.3602, 0.9554, 0.3621, 0.9535, 0.3622, 0.9533, 0.36, 0.9511, 0.3601, 0.9512, 0.3621, 0.9512, 0.3622, 0.9511, 0.3622, 0.9511, 0.3621, 0.9512, 0.3621, 0.9532, 0.3622, 0.9533, 0.3622, 0.9533, 0.3621, 0.9532, 0.3601, 0.9532, 0.36, 0.9533, 0.36, 0.9533, 0.3601, 0.9532, 0.3601, 0.9512, 0.36, 0.9511, 0.36, 0.9555, 0.3601, 0.9556, 0.3621, 0.9556, 0.3622, 0.9555, 0.3622, 0.9555, 0.3621, 0.9556, 0.3621, 0.9576, 0.3622, 0.9577, 0.3622, 0.9577, 0.3621, 0.9576, 0.3601, 0.9576, 0.36, 0.9577, 0.36, 0.9577, 0.3601, 0.9576, 0.3601, 0.9556, 0.36, 0.9555, 0.3578, 0.9533, 0.3579, 0.9534, 0.3599, 0.9534, 0.36, 0.9533, 0.36, 0.9533, 0.3599, 0.9534, 0.3599, 0.9554, 0.36, 0.9555, 0.36, 0.9555, 0.3599, 0.9554, 0.3579, 0.9554, 0.3578, 0.9555, 0.3578, 0.9555, 0.3579, 0.9554, 0.3579, 0.9534, 0.3578, 0.9533, 0.3622, 0.9533, 0.3623, 0.9534, 0.3643, 0.9534, 0.3644, 0.9533, 0.3644, 0.9533, 0.3643, 0.9534, 0.3643, 0.9554, 0.3644, 0.9555, 0.3644, 0.9555, 0.3643, 0.9554, 0.3623, 0.9554, 0.3622, 0.9555, 0.3622, 0.9555, 0.3623, 0.9554, 0.3623, 0.9534, 0.3622, 0.9533, 0.362, 0.949, 0.3601, 0.9509, 0.3601, 0.9509, 0.362, 0.949, 0.3601, 0.949, 0.362, 0.949, 0.362, 0.949, 0.3601, 0.949, 0.3601, 0.9509, 0.3601, 0.949, 0.3601, 0.949, 0.3601, 0.9509, 0.362, 0.9534, 0.3601, 0.9553, 0.3601, 0.9553, 0.362, 0.9534, 0.3601, 0.9534, 0.362, 0.9534, 0.362, 0.9534, 0.3601, 0.9534, 0.3601, 0.9553, 0.3601, 0.9534, 0.3601, 0.9534, 0.3601, 0.9553, 0.3621, 0.9491, 0.3621, 0.951, 0.3621, 0.951, 0.3621, 0.9491, 0.3602, 0.951, 0.3621, 0.9491, 0.3621, 0.9491, 0.3602, 0.951, 0.3621, 0.951, 0.3602, 0.951, 0.3602, 0.951, 0.3621, 0.951, 0.3621, 0.9535, 0.3621, 0.9554, 0.3621, 0.9554, 0.3621, 0.9535, 0.3602, 0.9554, 0.3621, 0.9535, 0.3621, 0.9535, 0.3602, 0.9554, 0.3621, 0.9554, 0.3602, 0.9554, 0.3602, 0.9554, 0.3621, 0.9554, 0.3601, 0.9512, 0.3621, 0.9512, 0.3621, 0.9512, 0.3601, 0.9512, 0.3601, 0.9532, 0.3601, 0.9512, 0.3601, 0.9512, 0.3601, 0.9532, 0.3621, 0.9512, 0.3621, 0.9532, 0.3621, 0.9532, 0.3621, 0.9512, 0.3621, 0.9532, 0.3601, 0.9532, 0.3601, 0.9532, 0.3621, 0.9532, 0.3601, 0.9556, 0.3621, 0.9556, 0.3621, 0.9556, 0.3601, 0.9556, 0.3601, 0.9576, 0.3601, 0.9556, 0.3601, 0.9556, 0.3601, 0.9576, 0.3621, 0.9556, 0.3621, 0.9576, 0.3621, 0.9576, 0.3621, 0.9556, 0.3621, 0.9576, 0.3601, 0.9576, 0.3601, 0.9576, 0.3621, 0.9576, 0.3579, 0.9534, 0.3599, 0.9534, 0.3599, 0.9534, 0.3579, 0.9534, 0.3579, 0.9554, 0.3579, 0.9534, 0.3579, 0.9534, 0.3579, 0.9554, 0.3599, 0.9534, 0.3599, 0.9554, 0.3599, 0.9554, 0.3599, 0.9534, 0.3599, 0.9554, 0.3579, 0.9554, 0.3579, 0.9554, 0.3599, 0.9554, 0.3623, 0.9534, 0.3643, 0.9534, 0.3643, 0.9534, 0.3623, 0.9534, 0.3623, 0.9554, 0.3623, 0.9534, 0.3623, 0.9534, 0.3623, 0.9554, 0.3643, 0.9534, 0.3643, 0.9554, 0.3643, 0.9554, 0.3643, 0.9534, 0.3643, 0.9554, 0.3623, 0.9554, 0.3623, 0.9554, 0.3643, 0.9554, 0.3622, 0.9489, 0.36, 0.9511, 0.3601, 0.9509, 0.362, 0.949, 0.36, 0.9511, 0.36, 0.9489, 0.3601, 0.949, 0.3601, 0.9509, 0.36, 0.9489, 0.3622, 0.9489, 0.362, 0.949, 0.3601, 0.949, 0.3622, 0.9533, 0.36, 0.9555, 0.3601, 0.9553, 0.362, 0.9534, 0.36, 0.9555, 0.36, 0.9533, 0.3601, 0.9534, 0.3601, 0.9553, 0.36, 0.9533, 0.3622, 0.9533, 0.362, 0.9534, 0.3601, 0.9534, 0.3622, 0.9489, 0.3622, 0.9511, 0.3621, 0.951, 0.3621, 0.9491, 0.3622, 0.9511, 0.36, 0.9511, 0.3602, 0.951, 0.3621, 0.951, 0.36, 0.9511, 0.3622, 0.9489, 0.3621, 0.9491, 0.3602, 0.951, 0.3622, 0.9533, 0.3622, 0.9555, 0.3621, 0.9554, 0.3621, 0.9535, 0.3622, 0.9555, 0.36, 0.9555, 0.3602, 0.9554, 0.3621, 0.9554, 0.36, 0.9555, 0.3622, 0.9533, 0.3621, 0.9535, 0.3602, 0.9554, 0.36, 0.9511, 0.3622, 0.9511, 0.3621, 0.9512, 0.3601, 0.9512, 0.3622, 0.9511, 0.3622, 0.9533, 0.3621, 0.9532, 0.3621, 0.9512, 0.3622, 0.9533, 0.36, 0.9533, 0.3601, 0.9532, 0.3621, 0.9532, 0.36, 0.9533, 0.36, 0.9511, 0.3601, 0.9512, 0.3601, 0.9532, 0.36, 0.9555, 0.3622, 0.9555, 0.3621, 0.9556, 0.3601, 0.9556, 0.3622, 0.9555, 0.3622, 0.9577, 0.3621, 0.9576, 0.3621, 0.9556, 0.3622, 0.9577, 0.36, 0.9577, 0.3601, 0.9576, 0.3621, 0.9576, 0.36, 0.9577, 0.36, 0.9555, 0.3601, 0.9556, 0.3601, 0.9576, 0.3578, 0.9533, 0.36, 0.9533, 0.3599, 0.9534, 0.3579, 0.9534, 0.36, 0.9533, 0.36, 0.9555, 0.3599, 0.9554, 0.3599, 0.9534, 0.36, 0.9555, 0.3578, 0.9555, 0.3579, 0.9554, 0.3599, 0.9554, 0.3578, 0.9555, 0.3578, 0.9533, 0.3579, 0.9534, 0.3579, 0.9554, 0.3622, 0.9533, 0.3644, 0.9533, 0.3643, 0.9534, 0.3623, 0.9534, 0.3644, 0.9533, 0.3644, 0.9555, 0.3643, 0.9554, 0.3643, 0.9534, 0.3644, 0.9555, 0.3622, 0.9555, 0.3623, 0.9554, 0.3643, 0.9554, 0.3622, 0.9555, 0.3622, 0.9533, 0.3623, 0.9534, 0.3623, 0.9554, 0.3622, 0.9489, 0.362, 0.949, 0.3601, 0.9509, 0.36, 0.9511, 0.36, 0.9511, 0.3601, 0.9509, 0.3601, 0.949, 0.36, 0.9489, 0.36, 0.9489, 0.3601, 0.949, 0.362, 0.949, 0.3622, 0.9489, 0.3622, 0.9533, 0.362, 0.9534, 0.3601, 0.9553, 0.36, 0.9555, 0.36, 0.9555, 0.3601, 0.9553, 0.3601, 0.9534, 0.36, 0.9533, 0.36, 0.9533, 0.3601, 0.9534, 0.362, 0.9534, 0.3622, 0.9533, 0.3622, 0.9489, 0.3621, 0.9491, 0.3621, 0.951, 0.3622, 0.9511, 0.3622, 0.9511, 0.3621, 0.951, 0.3602, 0.951, 0.36, 0.9511, 0.36, 0.9511, 0.3602, 0.951, 0.3621, 0.9491, 0.3622, 0.9489, 0.3622, 0.9533, 0.3621, 0.9535, 0.3621, 0.9554, 0.3622, 0.9555, 0.3622, 0.9555, 0.3621, 0.9554, 0.3602, 0.9554, 0.36, 0.9555, 0.36, 0.9555, 0.3602, 0.9554, 0.3621, 0.9535, 0.3622, 0.9533, 0.36, 0.9511, 0.3601, 0.9512, 0.3621, 0.9512, 0.3622, 0.9511, 0.3622, 0.9511, 0.3621, 0.9512, 0.3621, 0.9532, 0.3622, 0.9533, 0.3622, 0.9533, 0.3621, 0.9532, 0.3601, 0.9532, 0.36, 0.9533, 0.36, 0.9533, 0.3601, 0.9532, 0.3601, 0.9512, 0.36, 0.9511, 0.36, 0.9555, 0.3601, 0.9556, 0.3621, 0.9556, 0.3622, 0.9555, 0.3622, 0.9555, 0.3621, 0.9556, 0.3621, 0.9576, 0.3622, 0.9577, 0.3622, 0.9577, 0.3621, 0.9576, 0.3601, 0.9576, 0.36, 0.9577, 0.36, 0.9577, 0.3601, 0.9576, 0.3601, 0.9556, 0.36, 0.9555, 0.3578, 0.9533, 0.3579, 0.9534, 0.3599, 0.9534, 0.36, 0.9533, 0.36, 0.9533, 0.3599, 0.9534, 0.3599, 0.9554, 0.36, 0.9555, 0.36, 0.9555, 0.3599, 0.9554, 0.3579, 0.9554, 0.3578, 0.9555, 0.3578, 0.9555, 0.3579, 0.9554, 0.3579, 0.9534, 0.3578, 0.9533, 0.3622, 0.9533, 0.3623, 0.9534, 0.3643, 0.9534, 0.3644, 0.9533, 0.3644, 0.9533, 0.3643, 0.9534, 0.3643, 0.9554, 0.3644, 0.9555, 0.3644, 0.9555, 0.3643, 0.9554, 0.3623, 0.9554, 0.3622, 0.9555, 0.3622, 0.9555, 0.3623, 0.9554, 0.3623, 0.9534, 0.3622, 0.9533, 0.362, 0.949, 0.3601, 0.9509, 0.3601, 0.9509, 0.362, 0.949, 0.3601, 0.949, 0.362, 0.949, 0.362, 0.949, 0.3601, 0.949, 0.3601, 0.9509, 0.3601, 0.949, 0.3601, 0.949, 0.3601, 0.9509, 0.362, 0.9534, 0.3601, 0.9553, 0.3601, 0.9553, 0.362, 0.9534, 0.3601, 0.9534, 0.362, 0.9534, 0.362, 0.9534, 0.3601, 0.9534, 0.3601, 0.9553, 0.3601, 0.9534, 0.3601, 0.9534, 0.3601, 0.9553, 0.3621, 0.9491, 0.3621, 0.951, 0.3621, 0.951, 0.3621, 0.9491, 0.3602, 0.951, 0.3621, 0.9491, 0.3621, 0.9491, 0.3602, 0.951, 0.3621, 0.951, 0.3602, 0.951, 0.3602, 0.951, 0.3621, 0.951, 0.3621, 0.9535, 0.3621, 0.9554, 0.3621, 0.9554, 0.3621, 0.9535, 0.3602, 0.9554, 0.3621, 0.9535, 0.3621, 0.9535, 0.3602, 0.9554, 0.3621, 0.9554, 0.3602, 0.9554, 0.3602, 0.9554, 0.3621, 0.9554, 0.3601, 0.9512, 0.3621, 0.9512, 0.3621, 0.9512, 0.3601, 0.9512, 0.3601, 0.9532, 0.3601, 0.9512, 0.3601, 0.9512, 0.3601, 0.9532, 0.3621, 0.9512, 0.3621, 0.9532, 0.3621, 0.9532, 0.3621, 0.9512, 0.3621, 0.9532, 0.3601, 0.9532, 0.3601, 0.9532, 0.3621, 0.9532, 0.3601, 0.9556, 0.3621, 0.9556, 0.3621, 0.9556, 0.3601, 0.9556, 0.3601, 0.9576, 0.3601, 0.9556, 0.3601, 0.9556, 0.3601, 0.9576, 0.3621, 0.9556, 0.3621, 0.9576, 0.3621, 0.9576, 0.3621, 0.9556, 0.3621, 0.9576, 0.3601, 0.9576, 0.3601, 0.9576, 0.3621, 0.9576, 0.3579, 0.9534, 0.3599, 0.9534, 0.3599, 0.9534, 0.3579, 0.9534, 0.3579, 0.9554, 0.3579, 0.9534, 0.3579, 0.9534, 0.3579, 0.9554, 0.3599, 0.9534, 0.3599, 0.9554, 0.3599, 0.9554, 0.3599, 0.9534, 0.3599, 0.9554, 0.3579, 0.9554, 0.3579, 0.9554, 0.3599, 0.9554, 0.3623, 0.9534, 0.3643, 0.9534, 0.3643, 0.9534, 0.3623, 0.9534, 0.3623, 0.9554, 0.3623, 0.9534, 0.3623, 0.9534, 0.3623, 0.9554, 0.3643, 0.9534, 0.3643, 0.9554, 0.3643, 0.9554, 0.3643, 0.9534, 0.3643, 0.9554, 0.3623, 0.9554, 0.3623, 0.9554, 0.3643, 0.9554])
me_cube_160.materials.append(mat_mastermaterial)
me_cube_160.update()

# ---- objects
ob_mesh_trussblock_01 = bpy.data.objects.new('Mesh_TrussBlock_01', me_cube_159)
ob_mesh_trussbeam_01 = bpy.data.objects.new('Mesh_TrussBeam_01', me_cube_160)

# ---- transforms, parenting, visibility, modifiers, constraints
ob_mesh_trussblock_01.location = (0.04711, 1.453, 0.25)
_m = ob_mesh_trussblock_01.modifiers.new('Auto Smooth', 'NODES')
_m.node_group = ng_auto_smooth
_gi = [s.identifier for s in ng_auto_smooth.interface.items_tree if s.item_type == 'SOCKET' and s.in_out == 'INPUT']
_m[_gi[1]] = 0.5236  # Angle
ob_mesh_trussbeam_01.location = (0.04711, -1.0, 0.25)
_m = ob_mesh_trussbeam_01.modifiers.new('Auto Smooth', 'NODES')
_m.node_group = ng_auto_smooth
_gi = [s.identifier for s in ng_auto_smooth.interface.items_tree if s.item_type == 'SOCKET' and s.in_out == 'INPUT']
_m[_gi[1]] = 0.5236  # Angle

# ---- collection membership
col_collection.objects.link(ob_mesh_trussblock_01)
col_collection.objects.link(ob_mesh_trussbeam_01)

# ---- scene / render settings (as saved in the file)
scene.frame_start = 1; scene.frame_end = 250; scene.frame_set(1)
scene.render.engine = 'BLENDER_EEVEE_NEXT'
scene.cycles.sampling_pattern = 'TABULATED_SOBOL'
scene.view_settings.view_transform = 'Filmic'
bpy.context.view_layer.update()

# ---- added for rendering (the .blend has no active camera and no usable light): camera, sun
cam_auto = bpy.data.cameras.new('AutoCamera')
cam_auto.lens = 50.0
cam_auto.sensor_width = 36.0
cam_auto.clip_end = 1000.0
ob_auto_camera = bpy.data.objects.new('AutoCamera', cam_auto)
scene.collection.objects.link(ob_auto_camera)
ob_auto_camera.location = (2.85624, -2.89462, 2.4973)
ob_auto_camera.rotation_euler = (1.09748, -7.21219e-08, 0.694738)
scene.camera = ob_auto_camera
light_auto_sun = bpy.data.lights.new('AutoSun', 'SUN')
light_auto_sun.energy = 3.0
light_auto_sun.angle = 0.0523599
ob_auto_sun = bpy.data.objects.new('AutoSun', light_auto_sun)
scene.collection.objects.link(ob_auto_sun)
ob_auto_sun.rotation_euler = (0.872665, 0.174533, 0.523599)
bpy.context.view_layer.update()
